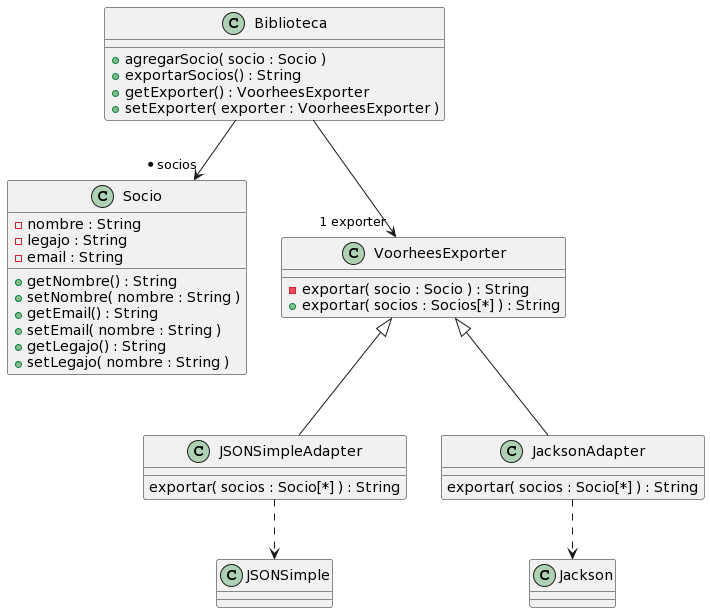

The diagram above was rendered by PlantUML. Its source (embedded in the PNG):
@startuml
class Biblioteca {
  + agregarSocio( socio : Socio )
  + exportarSocios() : String
  + getExporter() : VoorheesExporter
  + setExporter( exporter : VoorheesExporter )
}

class Socio {
  - nombre : String
  - legajo : String
  - email : String
  + getNombre() : String
  + setNombre( nombre : String )
  + getEmail() : String
  + setEmail( nombre : String )
  + getLegajo() : String
  + setLegajo( nombre : String )
}

class VoorheesExporter{
  - exportar( socio : Socio ) : String
  + exportar( socios : Socios[*] ) : String
}

class JSONSimpleAdapter {
  exportar( socios : Socio[*] ) : String
}

class JacksonAdapter {
  exportar( socios : Socio[*] ) : String
}

class JSONSimple {
}

class Jackson {
}

Biblioteca --> "* socios" Socio
Biblioteca --> "1 exporter" VoorheesExporter
VoorheesExporter <|-- JSONSimpleAdapter
VoorheesExporter <|-- JacksonAdapter 
JSONSimpleAdapter ..> JSONSimple 
JacksonAdapter ..> Jackson
@enduml